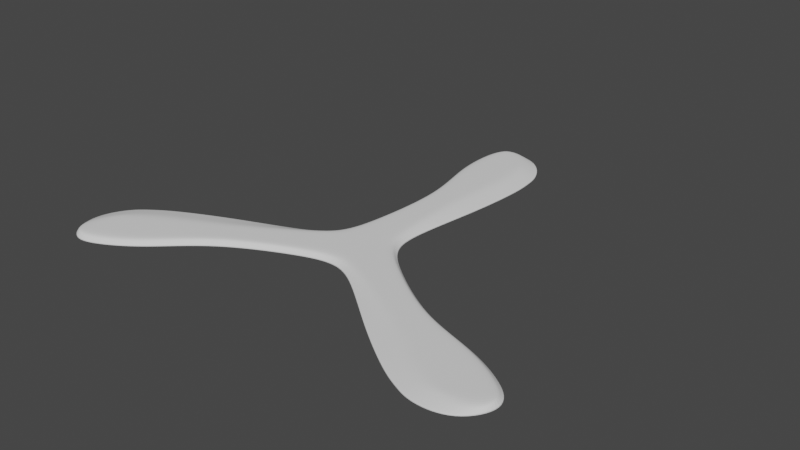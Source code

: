 # Source: non-destructive-tutorial.blend  (saved by Blender 2.83.19; exported with 4.5.12 LTS)
import bpy
from mathutils import Matrix  # noqa: F401  (used for matrix-valued properties, if any)

bpy.ops.wm.read_factory_settings(use_empty=True)
scene = bpy.context.scene
scene.name = 'Scene'

# ---- collections
col_collection = bpy.data.collections.new('Collection'); scene.collection.children.link(col_collection)

# ---- world
world_world = bpy.data.worlds.new('World'); scene.world = world_world
world_world.use_nodes = True; world_world.node_tree.nodes.clear()
_N = world_world.node_tree.nodes; _L = world_world.node_tree.links
n0 = _N.new('ShaderNodeOutputWorld'); n0.name = 'World Output'; n0.location = (300, 300)
n1 = _N.new('ShaderNodeBackground'); n1.name = 'Background'; n1.location = (10, 300)
n1.inputs[0].default_value = (0.05088, 0.05088, 0.05088, 1.0)
_L.new(n1.outputs[0], n0.inputs[0])
n0.is_active_output = True
world_world.color = (0.05088, 0.05088, 0.05088)
world_world.use_sun_shadow = False
world_world.sun_shadow_jitter_overblur = 0.0

# ---- meshes
me_plane = bpy.data.meshes.new('Plane')
me_plane.from_pydata([(0.02034, 0.05214, 0.0), (-0.013, 0.06964, 0.0), (0.01501, -0.05981, 0.0), (-0.01551, -0.05961, -2.968e-05), (0.01151, -0.04544, 0.0), (0.01931, -0.003278, 0.0), (0.02242, 0.03041, 0.0), (-0.01628, 0.02991, 0.0), (-0.007144, -0.0008392, 0.0), (-0.01091, -0.04367, 0.0), (-0.01305, -0.06241, -3.21e-05), (0.0124, -0.06006, -0.000128), (-0.01408, 0.02991, 0.0), (0.0116, 0.02999, 0.0), (-0.005255, -0.0008392, 0.0), (0.007685, -0.0008392, 0.0), (-0.009349, -0.04367, 0.0), (0.008346, -0.04836, 0.0), (0.01012, 0.05204, 1.164e-10), (-0.01074, 0.0678, 0.0), (9.294e-05, -0.06859, -4.874e-05), (-0.002311, 0.02857, 0.0), (0.001539, -0.0008392, 0.0), (-9.075e-05, -0.04522, 0.0), (0.008869, 0.06879, 0.0), (0.0001365, 0.06672, 0.0), (0.01086, 0.04101, 5.821e-11), (-0.01433, 0.05339, 0.0), (0.02138, 0.04127, 0.0), (-0.01723, 0.05401, 0.0), (-0.001087, 0.04765, 0.0)], [], [(16, 9, 3, 10), (27, 29, 7, 12), (12, 7, 8, 14), (14, 8, 9, 16), (5, 15, 17, 4), (22, 14, 16, 23), (6, 13, 15, 5), (21, 12, 14, 22), (28, 26, 13, 6), (30, 27, 12, 21), (4, 17, 11, 2), (23, 16, 10, 20), (24, 1, 19, 25), (0, 24, 25, 18), (17, 23, 20, 11), (26, 30, 21, 13), (13, 21, 22, 15), (15, 22, 23, 17), (18, 25, 30, 26), (25, 19, 27, 30), (0, 18, 26, 28), (19, 1, 29, 27)])
_k = {(3, 9): 0.8, (2, 4): 0.8, (4, 5): 0.8, (5, 6): 0.8, (7, 8): 0.8, (8, 9): 0.8, (15, 17): 0.29412, (14, 16): 0.29412, (13, 15): 0.29412, (12, 14): 0.29412, (13, 26): 0.29412, (12, 27): 0.29412, (11, 17): 0.29412, (10, 16): 0.29412, (1, 24): 0.8, (18, 25): 0.29412, (0, 28): 0.8, (7, 29): 0.8, (0, 24): 0.8, (19, 25): 0.29412, (18, 26): 0.29412, (19, 27): 0.29412, (6, 28): 0.8, (1, 29): 0.8}
me_plane.attributes.new('crease_edge', 'FLOAT', 'EDGE').data.foreach_set('value', [_k.get((min(e.vertices), max(e.vertices)), 0.0) for e in me_plane.edges])
_uv = me_plane.uv_layers.new(name='UVMap')
_uv.uv.foreach_set('vector', [0.9072, 0.7518, 1.0, 0.75, 1.0, 1.0, 0.8533, 0.9892, 0.8952, 0.1564, 1.001, 0.1788, 1.0, 0.25, 0.961, 0.2503, 0.961, 0.2503, 1.0, 0.25, 1.0, 0.5, 0.9151, 0.5, 0.9151, 0.5, 1.0, 0.5, 1.0, 0.75, 0.9072, 0.7518, 0.0, 0.5, 0.3333, 0.5, 0.2728, 0.7498, 0.0, 0.75, 0.5, 0.5, 0.9151, 0.5, 0.9072, 0.7518, 0.5649, 0.7485, 0.0, 0.25, 0.262, 0.2502, 0.3333, 0.5, 0.0, 0.5, 0.5409, 0.2495, 0.961, 0.2503, 0.9151, 0.5, 0.5, 0.5, 0.0, 0.1875, 0.2321, 0.1701, 0.262, 0.2502, 0.0, 0.25, 0.4864, 0.1545, 0.8952, 0.1564, 0.961, 0.2503, 0.5409, 0.2495, 0.0, 0.75, 0.2728, 0.7498, 0.3333, 1.0, 0.0, 1.0, 0.5649, 0.7485, 0.9072, 0.7518, 0.8533, 0.9892, 0.5, 1.0, 0.5, 0.0, 0.6667, 0.0, 0.8375, 0.07446, 0.4319, 0.05957, 0.3333, 0.0, 0.5, 0.0, 0.4319, 0.05957, 0.2022, 0.08997, 0.2728, 0.7498, 0.5649, 0.7485, 0.5, 1.0, 0.3333, 1.0, 0.2321, 0.1701, 0.4864, 0.1545, 0.5409, 0.2495, 0.262, 0.2502, 0.262, 0.2502, 0.5409, 0.2495, 0.5, 0.5, 0.3333, 0.5, 0.3333, 0.5, 0.5, 0.5, 0.5649, 0.7485, 0.2728, 0.7498, 0.2022, 0.08997, 0.4319, 0.05957, 0.4864, 0.1545, 0.2321, 0.1701, 0.4319, 0.05957, 0.8375, 0.07446, 0.8952, 0.1564, 0.4864, 0.1545, 0.0, 0.125, 0.2022, 0.08997, 0.2321, 0.1701, 0.0, 0.1875, 0.8375, 0.07446, 1.0, 0.125, 1.001, 0.1788, 0.8952, 0.1564])
me_plane.use_remesh_fix_poles = True
me_plane.use_remesh_preserve_attributes = False
me_plane.use_mirror_vertex_groups = False
me_plane.update()

# ---- objects
ob_plane = bpy.data.objects.new('Plane', me_plane)
ob_empty = bpy.data.objects.new('Empty', None)

# ---- transforms, parenting, visibility, modifiers, constraints
ob_plane.location = (-0.0003419, 0.0701, 0.0)
ob_plane.lineart.crease_threshold = 0.0
_vg = ob_plane.vertex_groups.new(name='Weld')
_vg.add([2, 3, 10, 11, 20], 1.0, 'REPLACE')
_vg = ob_plane.vertex_groups.new(name='Interior')
_vg.add([10, 11, 12, 13, 14, 15, 16, 17, 18, 19, 20, 21, 22, 23, 25, 26, 27, 30], 1.0, 'REPLACE')
_m = ob_plane.modifiers.new('Array', 'ARRAY')
_m.count = 3
_m.constant_offset_displace = (0.0, 0.0, 0.0)
_m.use_relative_offset = False
_m.use_object_offset = True
_m.offset_object = ob_empty
_m = ob_plane.modifiers.new('Weld', 'WELD')
_m.vertex_group = 'Weld'
_m = ob_plane.modifiers.new('Solidify', 'SOLIDIFY')
_m.thickness = 0.003
_m.thickness_vertex_group = 0.2
_m.offset = 1.0
_m.vertex_group = 'Interior'
_m = ob_plane.modifiers.new('Subdivision', 'SUBSURF')
_m.uv_smooth = 'PRESERVE_CORNERS'
_m.levels = 3
_m.render_levels = 3
ob_empty.location = (-0.05988, -0.03302, 0.0)
ob_empty.rotation_euler = (0.0, -0.0, 2.094)
ob_empty.lineart.crease_threshold = 0.0

# ---- collection membership
col_collection.objects.link(ob_plane)
col_collection.objects.link(ob_empty)

# ---- scene / render settings (as saved in the file)
scene.frame_start = 1; scene.frame_end = 250; scene.frame_set(1)
scene.render.engine = 'CYCLES'
scene.cycles.samples = 128
scene.cycles.sampling_pattern = 'TABULATED_SOBOL'
scene.cycles.use_adaptive_sampling = False
scene.cycles.use_light_tree = False
scene.view_settings.view_transform = 'Filmic'
bpy.context.view_layer.update()

# ---- added for rendering (the .blend has no active camera and no usable light): camera, sun
cam_auto = bpy.data.cameras.new('AutoCamera')
cam_auto.lens = 50.0
cam_auto.sensor_width = 36.0
cam_auto.clip_end = 1000.0
ob_auto_camera = bpy.data.objects.new('AutoCamera', cam_auto)
scene.collection.objects.link(ob_auto_camera)
ob_auto_camera.location = (0.308401, -0.338497, 0.247338)
ob_auto_camera.rotation_euler = (1.09748, -7.21219e-08, 0.694738)
scene.camera = ob_auto_camera
light_auto_sun = bpy.data.lights.new('AutoSun', 'SUN')
light_auto_sun.energy = 3.0
light_auto_sun.angle = 0.0523599
ob_auto_sun = bpy.data.objects.new('AutoSun', light_auto_sun)
scene.collection.objects.link(ob_auto_sun)
ob_auto_sun.rotation_euler = (0.872665, 0.174533, 0.523599)
bpy.context.view_layer.update()
